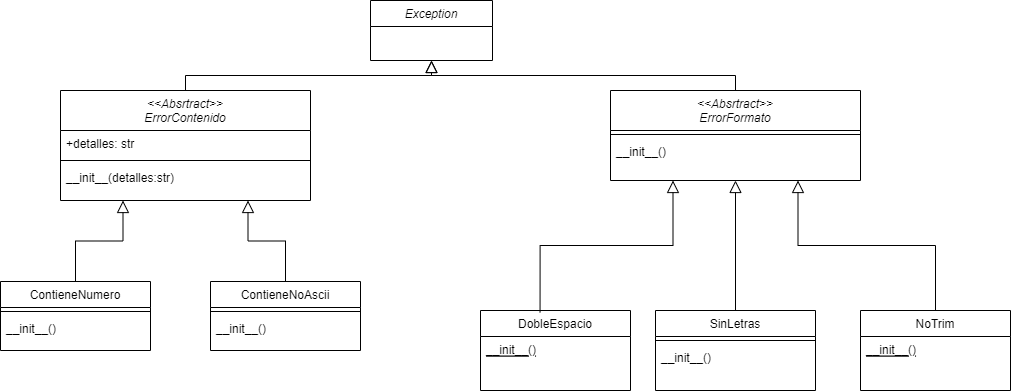

The diagram above was exported from draw.io. Its source (the exported page's mxGraphModel, read from the mxfile embedded in the PNG):
<mxGraphModel dx="1050" dy="534" grid="1" gridSize="10" guides="1" tooltips="1" connect="1" arrows="1" fold="1" page="1" pageScale="1" pageWidth="827" pageHeight="1169" math="0" shadow="0">
  <root>
    <mxCell id="WIyWlLk6GJQsqaUBKTNV-0" />
    <mxCell id="WIyWlLk6GJQsqaUBKTNV-1" parent="WIyWlLk6GJQsqaUBKTNV-0" />
    <mxCell id="zkfFHV4jXpPFQw0GAbJ--6" value="ContieneNumero" style="swimlane;fontStyle=0;align=center;verticalAlign=top;childLayout=stackLayout;horizontal=1;startSize=26;horizontalStack=0;resizeParent=1;resizeLast=0;collapsible=1;marginBottom=0;rounded=0;shadow=0;strokeWidth=1;" parent="WIyWlLk6GJQsqaUBKTNV-1" vertex="1">
      <mxGeometry x="30" y="281" width="150" height="69" as="geometry">
        <mxRectangle x="130" y="380" width="160" height="26" as="alternateBounds" />
      </mxGeometry>
    </mxCell>
    <mxCell id="zkfFHV4jXpPFQw0GAbJ--9" value="" style="line;html=1;strokeWidth=1;align=left;verticalAlign=middle;spacingTop=-1;spacingLeft=3;spacingRight=3;rotatable=0;labelPosition=right;points=[];portConstraint=eastwest;" parent="zkfFHV4jXpPFQw0GAbJ--6" vertex="1">
      <mxGeometry y="26" width="150" height="8" as="geometry" />
    </mxCell>
    <mxCell id="bwO-Sf7QYfvSDBls_Vvw-27" value="__init__()" style="text;align=left;verticalAlign=top;spacingLeft=4;spacingRight=4;overflow=hidden;rotatable=0;points=[[0,0.5],[1,0.5]];portConstraint=eastwest;" vertex="1" parent="zkfFHV4jXpPFQw0GAbJ--6">
      <mxGeometry y="34" width="150" height="26" as="geometry" />
    </mxCell>
    <mxCell id="zkfFHV4jXpPFQw0GAbJ--13" value="&lt;&lt;Absrtract&gt;&gt;&#10;ErrorContenido" style="swimlane;fontStyle=2;align=center;verticalAlign=top;childLayout=stackLayout;horizontal=1;startSize=40;horizontalStack=0;resizeParent=1;resizeLast=0;collapsible=1;marginBottom=0;rounded=0;shadow=0;strokeWidth=1;" parent="WIyWlLk6GJQsqaUBKTNV-1" vertex="1">
      <mxGeometry x="90" y="90" width="250" height="110" as="geometry">
        <mxRectangle x="340" y="380" width="170" height="26" as="alternateBounds" />
      </mxGeometry>
    </mxCell>
    <mxCell id="zkfFHV4jXpPFQw0GAbJ--14" value="+detalles: str" style="text;align=left;verticalAlign=top;spacingLeft=4;spacingRight=4;overflow=hidden;rotatable=0;points=[[0,0.5],[1,0.5]];portConstraint=eastwest;" parent="zkfFHV4jXpPFQw0GAbJ--13" vertex="1">
      <mxGeometry y="40" width="250" height="26" as="geometry" />
    </mxCell>
    <mxCell id="zkfFHV4jXpPFQw0GAbJ--15" value="" style="line;html=1;strokeWidth=1;align=left;verticalAlign=middle;spacingTop=-1;spacingLeft=3;spacingRight=3;rotatable=0;labelPosition=right;points=[];portConstraint=eastwest;" parent="zkfFHV4jXpPFQw0GAbJ--13" vertex="1">
      <mxGeometry y="66" width="250" height="8" as="geometry" />
    </mxCell>
    <mxCell id="bwO-Sf7QYfvSDBls_Vvw-0" value="__init__(detalles:str)" style="text;align=left;verticalAlign=top;spacingLeft=4;spacingRight=4;overflow=hidden;rotatable=0;points=[[0,0.5],[1,0.5]];portConstraint=eastwest;rounded=0;shadow=0;html=0;" vertex="1" parent="zkfFHV4jXpPFQw0GAbJ--13">
      <mxGeometry y="74" width="250" height="26" as="geometry" />
    </mxCell>
    <mxCell id="zkfFHV4jXpPFQw0GAbJ--17" value="Exception" style="swimlane;fontStyle=2;align=center;verticalAlign=top;childLayout=stackLayout;horizontal=1;startSize=26;horizontalStack=0;resizeParent=1;resizeLast=0;collapsible=1;marginBottom=0;rounded=0;shadow=0;strokeWidth=1;" parent="WIyWlLk6GJQsqaUBKTNV-1" vertex="1">
      <mxGeometry x="400" width="122" height="60" as="geometry">
        <mxRectangle x="550" y="140" width="160" height="26" as="alternateBounds" />
      </mxGeometry>
    </mxCell>
    <mxCell id="bwO-Sf7QYfvSDBls_Vvw-1" value="&lt;&lt;Absrtract&gt;&gt;&#10;ErrorFormato" style="swimlane;fontStyle=2;align=center;verticalAlign=top;childLayout=stackLayout;horizontal=1;startSize=40;horizontalStack=0;resizeParent=1;resizeLast=0;collapsible=1;marginBottom=0;rounded=0;shadow=0;strokeWidth=1;" vertex="1" parent="WIyWlLk6GJQsqaUBKTNV-1">
      <mxGeometry x="640" y="90" width="250" height="90" as="geometry">
        <mxRectangle x="340" y="380" width="170" height="26" as="alternateBounds" />
      </mxGeometry>
    </mxCell>
    <mxCell id="bwO-Sf7QYfvSDBls_Vvw-3" value="" style="line;html=1;strokeWidth=1;align=left;verticalAlign=middle;spacingTop=-1;spacingLeft=3;spacingRight=3;rotatable=0;labelPosition=right;points=[];portConstraint=eastwest;" vertex="1" parent="bwO-Sf7QYfvSDBls_Vvw-1">
      <mxGeometry y="40" width="250" height="8" as="geometry" />
    </mxCell>
    <mxCell id="zkfFHV4jXpPFQw0GAbJ--8" value="__init__()" style="text;align=left;verticalAlign=top;spacingLeft=4;spacingRight=4;overflow=hidden;rotatable=0;points=[[0,0.5],[1,0.5]];portConstraint=eastwest;rounded=0;shadow=0;html=0;" parent="bwO-Sf7QYfvSDBls_Vvw-1" vertex="1">
      <mxGeometry y="48" width="250" height="26" as="geometry" />
    </mxCell>
    <mxCell id="bwO-Sf7QYfvSDBls_Vvw-6" value="SinLetras" style="swimlane;fontStyle=0;align=center;verticalAlign=top;childLayout=stackLayout;horizontal=1;startSize=26;horizontalStack=0;resizeParent=1;resizeLast=0;collapsible=1;marginBottom=0;rounded=0;shadow=0;strokeWidth=1;" vertex="1" parent="WIyWlLk6GJQsqaUBKTNV-1">
      <mxGeometry x="685" y="310" width="160" height="80" as="geometry">
        <mxRectangle x="130" y="380" width="160" height="26" as="alternateBounds" />
      </mxGeometry>
    </mxCell>
    <mxCell id="bwO-Sf7QYfvSDBls_Vvw-9" value="" style="line;html=1;strokeWidth=1;align=left;verticalAlign=middle;spacingTop=-1;spacingLeft=3;spacingRight=3;rotatable=0;labelPosition=right;points=[];portConstraint=eastwest;" vertex="1" parent="bwO-Sf7QYfvSDBls_Vvw-6">
      <mxGeometry y="26" width="160" height="8" as="geometry" />
    </mxCell>
    <mxCell id="zkfFHV4jXpPFQw0GAbJ--11" value="__init__()" style="text;align=left;verticalAlign=top;spacingLeft=4;spacingRight=4;overflow=hidden;rotatable=0;points=[[0,0.5],[1,0.5]];portConstraint=eastwest;" parent="bwO-Sf7QYfvSDBls_Vvw-6" vertex="1">
      <mxGeometry y="34" width="160" height="26" as="geometry" />
    </mxCell>
    <mxCell id="bwO-Sf7QYfvSDBls_Vvw-12" value="DobleEspacio" style="swimlane;fontStyle=0;align=center;verticalAlign=top;childLayout=stackLayout;horizontal=1;startSize=26;horizontalStack=0;resizeParent=1;resizeLast=0;collapsible=1;marginBottom=0;rounded=0;shadow=0;strokeWidth=1;" vertex="1" parent="WIyWlLk6GJQsqaUBKTNV-1">
      <mxGeometry x="510" y="310" width="150" height="80" as="geometry">
        <mxRectangle x="130" y="380" width="160" height="26" as="alternateBounds" />
      </mxGeometry>
    </mxCell>
    <mxCell id="zkfFHV4jXpPFQw0GAbJ--10" value="__init__()" style="text;align=left;verticalAlign=top;spacingLeft=4;spacingRight=4;overflow=hidden;rotatable=0;points=[[0,0.5],[1,0.5]];portConstraint=eastwest;fontStyle=4" parent="bwO-Sf7QYfvSDBls_Vvw-12" vertex="1">
      <mxGeometry y="26" width="150" height="26" as="geometry" />
    </mxCell>
    <mxCell id="bwO-Sf7QYfvSDBls_Vvw-18" value="NoTrim" style="swimlane;fontStyle=0;align=center;verticalAlign=top;childLayout=stackLayout;horizontal=1;startSize=26;horizontalStack=0;resizeParent=1;resizeLast=0;collapsible=1;marginBottom=0;rounded=0;shadow=0;strokeWidth=1;" vertex="1" parent="WIyWlLk6GJQsqaUBKTNV-1">
      <mxGeometry x="890" y="310" width="150" height="80" as="geometry">
        <mxRectangle x="130" y="380" width="160" height="26" as="alternateBounds" />
      </mxGeometry>
    </mxCell>
    <mxCell id="bwO-Sf7QYfvSDBls_Vvw-19" value="__init__()" style="text;align=left;verticalAlign=top;spacingLeft=4;spacingRight=4;overflow=hidden;rotatable=0;points=[[0,0.5],[1,0.5]];portConstraint=eastwest;fontStyle=4" vertex="1" parent="bwO-Sf7QYfvSDBls_Vvw-18">
      <mxGeometry y="26" width="150" height="26" as="geometry" />
    </mxCell>
    <mxCell id="zkfFHV4jXpPFQw0GAbJ--12" value="" style="endArrow=block;endSize=10;endFill=0;shadow=0;strokeWidth=1;rounded=0;edgeStyle=orthogonalEdgeStyle;elbow=vertical;entryX=0.25;entryY=1;entryDx=0;entryDy=0;" parent="WIyWlLk6GJQsqaUBKTNV-1" source="zkfFHV4jXpPFQw0GAbJ--6" target="zkfFHV4jXpPFQw0GAbJ--13" edge="1">
      <mxGeometry width="160" relative="1" as="geometry">
        <mxPoint x="200" y="203" as="sourcePoint" />
        <mxPoint x="440" y="270" as="targetPoint" />
      </mxGeometry>
    </mxCell>
    <mxCell id="zkfFHV4jXpPFQw0GAbJ--16" value="" style="endArrow=block;endSize=10;endFill=0;shadow=0;strokeWidth=1;rounded=0;edgeStyle=orthogonalEdgeStyle;elbow=vertical;entryX=0.5;entryY=1;entryDx=0;entryDy=0;exitX=0.5;exitY=0;exitDx=0;exitDy=0;" parent="WIyWlLk6GJQsqaUBKTNV-1" source="zkfFHV4jXpPFQw0GAbJ--13" target="zkfFHV4jXpPFQw0GAbJ--17" edge="1">
      <mxGeometry width="160" relative="1" as="geometry">
        <mxPoint x="210" y="373" as="sourcePoint" />
        <mxPoint x="300" y="258" as="targetPoint" />
      </mxGeometry>
    </mxCell>
    <mxCell id="bwO-Sf7QYfvSDBls_Vvw-5" value="" style="endArrow=block;endSize=10;endFill=0;shadow=0;strokeWidth=1;rounded=0;edgeStyle=orthogonalEdgeStyle;elbow=vertical;exitX=0.5;exitY=0;exitDx=0;exitDy=0;entryX=0.5;entryY=1;entryDx=0;entryDy=0;" edge="1" parent="WIyWlLk6GJQsqaUBKTNV-1" source="bwO-Sf7QYfvSDBls_Vvw-1" target="zkfFHV4jXpPFQw0GAbJ--17">
      <mxGeometry width="160" relative="1" as="geometry">
        <mxPoint x="275" y="190" as="sourcePoint" />
        <mxPoint x="510" y="100" as="targetPoint" />
      </mxGeometry>
    </mxCell>
    <mxCell id="bwO-Sf7QYfvSDBls_Vvw-20" value="" style="endArrow=block;endSize=10;endFill=0;shadow=0;strokeWidth=1;rounded=0;edgeStyle=orthogonalEdgeStyle;elbow=vertical;exitX=0.5;exitY=0;exitDx=0;exitDy=0;" edge="1" parent="WIyWlLk6GJQsqaUBKTNV-1" source="bwO-Sf7QYfvSDBls_Vvw-6">
      <mxGeometry width="160" relative="1" as="geometry">
        <mxPoint x="359" y="410" as="sourcePoint" />
        <mxPoint x="765" y="180" as="targetPoint" />
      </mxGeometry>
    </mxCell>
    <mxCell id="bwO-Sf7QYfvSDBls_Vvw-22" value="" style="endArrow=block;endSize=10;endFill=0;shadow=0;strokeWidth=1;rounded=0;edgeStyle=orthogonalEdgeStyle;elbow=vertical;exitX=0.5;exitY=0;exitDx=0;exitDy=0;entryX=0.75;entryY=1;entryDx=0;entryDy=0;" edge="1" parent="WIyWlLk6GJQsqaUBKTNV-1" source="bwO-Sf7QYfvSDBls_Vvw-18" target="bwO-Sf7QYfvSDBls_Vvw-1">
      <mxGeometry width="160" relative="1" as="geometry">
        <mxPoint x="1164.5" y="242.41" as="sourcePoint" />
        <mxPoint x="830" y="210" as="targetPoint" />
      </mxGeometry>
    </mxCell>
    <mxCell id="bwO-Sf7QYfvSDBls_Vvw-25" value="" style="endArrow=block;endSize=10;endFill=0;shadow=0;strokeWidth=1;rounded=0;edgeStyle=orthogonalEdgeStyle;elbow=vertical;exitX=0.397;exitY=0.023;exitDx=0;exitDy=0;entryX=0.25;entryY=1;entryDx=0;entryDy=0;exitPerimeter=0;" edge="1" parent="WIyWlLk6GJQsqaUBKTNV-1" source="bwO-Sf7QYfvSDBls_Vvw-12" target="bwO-Sf7QYfvSDBls_Vvw-1">
      <mxGeometry width="160" relative="1" as="geometry">
        <mxPoint x="890" y="320" as="sourcePoint" />
        <mxPoint x="743" y="170" as="targetPoint" />
      </mxGeometry>
    </mxCell>
    <mxCell id="bwO-Sf7QYfvSDBls_Vvw-28" value="ContieneNoAscii" style="swimlane;fontStyle=0;align=center;verticalAlign=top;childLayout=stackLayout;horizontal=1;startSize=26;horizontalStack=0;resizeParent=1;resizeLast=0;collapsible=1;marginBottom=0;rounded=0;shadow=0;strokeWidth=1;" vertex="1" parent="WIyWlLk6GJQsqaUBKTNV-1">
      <mxGeometry x="240" y="281" width="150" height="69" as="geometry">
        <mxRectangle x="130" y="380" width="160" height="26" as="alternateBounds" />
      </mxGeometry>
    </mxCell>
    <mxCell id="bwO-Sf7QYfvSDBls_Vvw-29" value="" style="line;html=1;strokeWidth=1;align=left;verticalAlign=middle;spacingTop=-1;spacingLeft=3;spacingRight=3;rotatable=0;labelPosition=right;points=[];portConstraint=eastwest;" vertex="1" parent="bwO-Sf7QYfvSDBls_Vvw-28">
      <mxGeometry y="26" width="150" height="8" as="geometry" />
    </mxCell>
    <mxCell id="bwO-Sf7QYfvSDBls_Vvw-30" value="__init__()" style="text;align=left;verticalAlign=top;spacingLeft=4;spacingRight=4;overflow=hidden;rotatable=0;points=[[0,0.5],[1,0.5]];portConstraint=eastwest;" vertex="1" parent="bwO-Sf7QYfvSDBls_Vvw-28">
      <mxGeometry y="34" width="150" height="26" as="geometry" />
    </mxCell>
    <mxCell id="bwO-Sf7QYfvSDBls_Vvw-31" value="" style="endArrow=block;endSize=10;endFill=0;shadow=0;strokeWidth=1;rounded=0;edgeStyle=orthogonalEdgeStyle;elbow=vertical;entryX=0.75;entryY=1;entryDx=0;entryDy=0;exitX=0.5;exitY=0;exitDx=0;exitDy=0;" edge="1" parent="WIyWlLk6GJQsqaUBKTNV-1" source="bwO-Sf7QYfvSDBls_Vvw-28" target="zkfFHV4jXpPFQw0GAbJ--13">
      <mxGeometry width="160" relative="1" as="geometry">
        <mxPoint x="115" y="291" as="sourcePoint" />
        <mxPoint x="163" y="210" as="targetPoint" />
      </mxGeometry>
    </mxCell>
  </root>
</mxGraphModel>